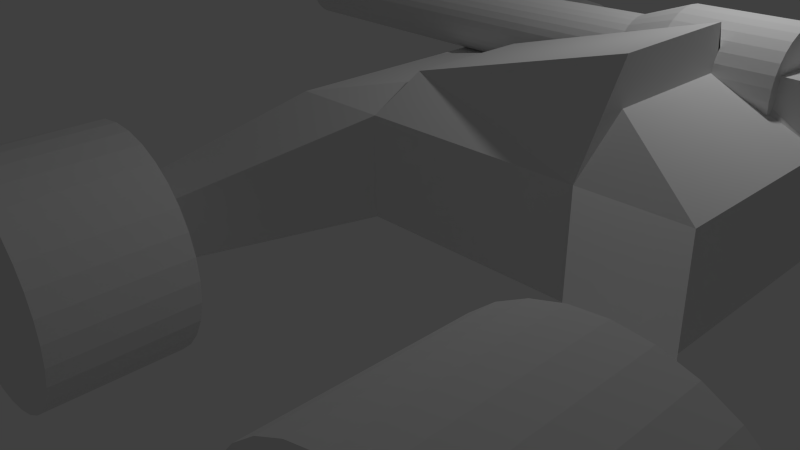 # Source: buggy.blend  (saved by Blender 2.76.0; exported with 4.5.12 LTS)
import bpy
from mathutils import Matrix  # noqa: F401  (used for matrix-valued properties, if any)

bpy.ops.wm.read_factory_settings(use_empty=True)
scene = bpy.context.scene
scene.name = 'Scene'

# ---- collections
col_collection_1 = bpy.data.collections.new('Collection 1'); scene.collection.children.link(col_collection_1)

# ---- world
world_world = bpy.data.worlds.new('World'); scene.world = world_world
world_world.color = (0.05088, 0.05088, 0.05088)
world_world.use_sun_shadow = False
world_world.sun_shadow_jitter_overblur = 0.0
world_world.cycles.sampling_method = 'MANUAL'
world_world.cycles.sample_map_resolution = 256

# ---- cameras
cam_camera = bpy.data.cameras.new('Camera')
cam_camera.clip_end = 100.0
cam_camera.lens = 35.0
cam_camera.sensor_width = 32.0
cam_camera.sensor_height = 18.0
cam_camera.ortho_scale = 7.314
cam_camera.dof.focus_distance = 0.0
cam_camera.dof.aperture_fstop = 128.0

# ---- lights
light_lamp = bpy.data.lights.new('Lamp', 'POINT')
light_lamp.transmission_factor = 0.0
light_lamp.cutoff_distance = 30.0
light_lamp.energy = 100.0
light_lamp.shadow_buffer_clip_start = 1.001
light_lamp.shadow_soft_size = 0.1
light_lamp.shadow_maximum_resolution = 0.006
light_lamp.use_absolute_resolution = True
light_lamp.cycles.use_multiple_importance_sampling = False

# ---- meshes
me_cylinder_004 = bpy.data.meshes.new('Cylinder.004')
me_cylinder_004.from_pydata([(0.0, 1.0, -1.0), (0.0, 1.0, 1.0), (0.1951, 0.9808, -1.0), (0.1951, 0.9808, 1.0), (0.3827, 0.9239, -1.0), (0.3827, 0.9239, 1.0), (0.5556, 0.8315, -1.0), (0.5556, 0.8315, 1.0), (0.7071, 0.7071, -1.0), (0.7071, 0.7071, 1.0), (0.8315, 0.5556, -1.0), (0.8315, 0.5556, 1.0), (0.9239, 0.3827, -1.0), (0.9239, 0.3827, 1.0), (0.9808, 0.1951, -1.0), (0.9808, 0.1951, 1.0), (1.0, 7.55e-08, -1.0), (1.0, 7.55e-08, 1.0), (0.9808, -0.1951, -1.0), (0.9808, -0.1951, 1.0), (0.9239, -0.3827, -1.0), (0.9239, -0.3827, 1.0), (0.8315, -0.5556, -1.0), (0.8315, -0.5556, 1.0), (0.7071, -0.7071, -1.0), (0.7071, -0.7071, 1.0), (0.5556, -0.8315, -1.0), (0.5556, -0.8315, 1.0), (0.3827, -0.9239, -1.0), (0.3827, -0.9239, 1.0), (0.1951, -0.9808, -1.0), (0.1951, -0.9808, 1.0), (-3.258e-07, -1.0, -1.0), (-3.258e-07, -1.0, 1.0), (-0.1951, -0.9808, -1.0), (-0.1951, -0.9808, 1.0), (-0.3827, -0.9239, -1.0), (-0.3827, -0.9239, 1.0), (-0.5556, -0.8315, -1.0), (-0.5556, -0.8315, 1.0), (-0.7071, -0.7071, -1.0), (-0.7071, -0.7071, 1.0), (-0.8315, -0.5556, -1.0), (-0.8315, -0.5556, 1.0), (-0.9239, -0.3827, -1.0), (-0.9239, -0.3827, 1.0), (-0.9808, -0.1951, -1.0), (-0.9808, -0.1951, 1.0), (-1.0, 9.656e-07, -1.0), (-1.0, 9.656e-07, 1.0), (-0.9808, 0.1951, -1.0), (-0.9808, 0.1951, 1.0), (-0.9239, 0.3827, -1.0), (-0.9239, 0.3827, 1.0), (-0.8315, 0.5556, -1.0), (-0.8315, 0.5556, 1.0), (-0.7071, 0.7071, -1.0), (-0.7071, 0.7071, 1.0), (-0.5556, 0.8315, -1.0), (-0.5556, 0.8315, 1.0), (-0.3827, 0.9239, -1.0), (-0.3827, 0.9239, 1.0), (-0.1951, 0.9808, -1.0), (-0.1951, 0.9808, 1.0), (-1.407e-07, 0.6774, -1.919), (0.1321, 0.6643, -1.919), (0.2592, 0.6258, -1.919), (0.3763, 0.5632, -1.919), (0.479, 0.479, -1.919), (0.5632, 0.3763, -1.919), (0.6258, 0.2592, -1.919), (0.6643, 0.1321, -1.919), (0.6774, 2.666e-07, -1.919), (0.6643, -0.1321, -1.919), (0.6258, -0.2592, -1.919), (0.5632, -0.3763, -1.919), (0.479, -0.479, -1.919), (0.3763, -0.5632, -1.919), (0.2592, -0.6258, -1.919), (0.1321, -0.6643, -1.919), (-3.614e-07, -0.6774, -1.919), (-0.1321, -0.6643, -1.919), (-0.2592, -0.6258, -1.919), (-0.3763, -0.5632, -1.919), (-0.479, -0.479, -1.919), (-0.5632, -0.3763, -1.919), (-0.6258, -0.2592, -1.919), (-0.6643, -0.1321, -1.919), (-0.6774, 8.695e-07, -1.919), (-0.6643, 0.1321, -1.919), (-0.6258, 0.2592, -1.919), (-0.5632, 0.3763, -1.919), (-0.479, 0.479, -1.919), (-0.3763, 0.5632, -1.919), (-0.2592, 0.6258, -1.919), (-0.1321, 0.6643, -1.919), (3.689e-07, 0.5877, -10.43), (0.1147, 0.5764, -10.43), (0.2249, 0.543, -10.43), (0.3265, 0.4887, -10.43), (0.4156, 0.4156, -10.43), (0.4887, 0.3265, -10.43), (0.543, 0.2249, -10.43), (0.5764, 0.1147, -10.43), (0.5877, 4.601e-07, -10.43), (0.5764, -0.1147, -10.43), (0.543, -0.2249, -10.43), (0.4887, -0.3265, -10.43), (0.4156, -0.4156, -10.43), (0.3265, -0.4887, -10.43), (0.2249, -0.543, -10.43), (0.1147, -0.5764, -10.43), (1.774e-07, -0.5877, -10.43), (-0.1147, -0.5764, -10.43), (-0.2249, -0.543, -10.43), (-0.3265, -0.4887, -10.43), (-0.4156, -0.4156, -10.43), (-0.4887, -0.3265, -10.43), (-0.543, -0.2249, -10.43), (-0.5764, -0.1147, -10.43), (-0.5877, 9.832e-07, -10.43), (-0.5764, 0.1147, -10.43), (-0.543, 0.2249, -10.43), (-0.4887, 0.3265, -10.43), (-0.4156, 0.4156, -10.43), (-0.3265, 0.4887, -10.43), (-0.2249, 0.543, -10.43), (-0.1147, 0.5764, -10.43)], [], [(0, 1, 3, 2), (2, 3, 5, 4), (4, 5, 7, 6), (6, 7, 9, 8), (8, 9, 11, 10), (10, 11, 13, 12), (12, 13, 15, 14), (14, 15, 17, 16), (16, 17, 19, 18), (18, 19, 21, 20), (20, 21, 23, 22), (22, 23, 25, 24), (24, 25, 27, 26), (26, 27, 29, 28), (28, 29, 31, 30), (30, 31, 33, 32), (32, 33, 35, 34), (34, 35, 37, 36), (36, 37, 39, 38), (38, 39, 41, 40), (40, 41, 43, 42), (42, 43, 45, 44), (44, 45, 47, 46), (46, 47, 49, 48), (48, 49, 51, 50), (50, 51, 53, 52), (52, 53, 55, 54), (54, 55, 57, 56), (56, 57, 59, 58), (58, 59, 61, 60), (3, 1, 63, 61, 59, 57, 55, 53, 51, 49, 47, 45, 43, 41, 39, 37, 35, 33, 31, 29, 27, 25, 23, 21, 19, 17, 15, 13, 11, 9, 7, 5), (62, 63, 1, 0), (60, 61, 63, 62), (6, 8, 68, 67), (71, 72, 104, 103), (24, 26, 77, 76), (42, 44, 86, 85), (60, 62, 95, 94), (16, 18, 73, 72), (34, 36, 82, 81), (52, 54, 91, 90), (8, 10, 69, 68), (26, 28, 78, 77), (44, 46, 87, 86), (0, 2, 65, 64), (62, 0, 64, 95), (18, 20, 74, 73), (36, 38, 83, 82), (54, 56, 92, 91), (10, 12, 70, 69), (28, 30, 79, 78), (46, 48, 88, 87), (2, 4, 66, 65), (20, 22, 75, 74), (38, 40, 84, 83), (56, 58, 93, 92), (12, 14, 71, 70), (30, 32, 80, 79), (48, 50, 89, 88), (4, 6, 67, 66), (22, 24, 76, 75), (40, 42, 85, 84), (58, 60, 94, 93), (14, 16, 72, 71), (32, 34, 81, 80), (50, 52, 90, 89), (96, 97, 98, 99, 100, 101, 102, 103, 104, 105, 106, 107, 108, 109, 110, 111, 112, 113, 114, 115, 116, 117, 118, 119, 120, 121, 122, 123, 124, 125, 126, 127), (85, 86, 118, 117), (72, 73, 105, 104), (86, 87, 119, 118), (73, 74, 106, 105), (87, 88, 120, 119), (74, 75, 107, 106), (88, 89, 121, 120), (75, 76, 108, 107), (89, 90, 122, 121), (76, 77, 109, 108), (90, 91, 123, 122), (77, 78, 110, 109), (64, 65, 97, 96), (91, 92, 124, 123), (78, 79, 111, 110), (65, 66, 98, 97), (92, 93, 125, 124), (79, 80, 112, 111), (66, 67, 99, 98), (93, 94, 126, 125), (80, 81, 113, 112), (67, 68, 100, 99), (94, 95, 127, 126), (81, 82, 114, 113), (68, 69, 101, 100), (95, 64, 96, 127), (82, 83, 115, 114), (69, 70, 102, 101), (83, 84, 116, 115), (70, 71, 103, 102), (84, 85, 117, 116)])
me_cylinder_004.use_remesh_preserve_volume = False
me_cylinder_004.use_remesh_preserve_attributes = False
me_cylinder_004.use_mirror_vertex_groups = False
me_cylinder_004.update()
me_cylinder_003 = bpy.data.meshes.new('Cylinder.003')
me_cylinder_003.from_pydata([(0.0, 1.0, -1.0), (0.0, 1.0, 1.0), (0.1951, 0.9808, -1.0), (0.1951, 0.9808, 1.0), (0.3827, 0.9239, -1.0), (0.3827, 0.9239, 1.0), (0.5556, 0.8315, -1.0), (0.5556, 0.8315, 1.0), (0.7071, 0.7071, -1.0), (0.7071, 0.7071, 1.0), (0.8315, 0.5556, -1.0), (0.8315, 0.5556, 1.0), (0.9239, 0.3827, -1.0), (0.9239, 0.3827, 1.0), (0.9808, 0.1951, -1.0), (0.9808, 0.1951, 1.0), (1.0, 7.55e-08, -1.0), (1.0, 7.55e-08, 1.0), (0.9808, -0.1951, -1.0), (0.9808, -0.1951, 1.0), (0.9239, -0.3827, -1.0), (0.9239, -0.3827, 1.0), (0.8315, -0.5556, -1.0), (0.8315, -0.5556, 1.0), (0.7071, -0.7071, -1.0), (0.7071, -0.7071, 1.0), (0.5556, -0.8315, -1.0), (0.5556, -0.8315, 1.0), (0.3827, -0.9239, -1.0), (0.3827, -0.9239, 1.0), (0.1951, -0.9808, -1.0), (0.1951, -0.9808, 1.0), (-3.258e-07, -1.0, -1.0), (-3.258e-07, -1.0, 1.0), (-0.1951, -0.9808, -1.0), (-0.1951, -0.9808, 1.0), (-0.3827, -0.9239, -1.0), (-0.3827, -0.9239, 1.0), (-0.5556, -0.8315, -1.0), (-0.5556, -0.8315, 1.0), (-0.7071, -0.7071, -1.0), (-0.7071, -0.7071, 1.0), (-0.8315, -0.5556, -1.0), (-0.8315, -0.5556, 1.0), (-0.9239, -0.3827, -1.0), (-0.9239, -0.3827, 1.0), (-0.9808, -0.1951, -1.0), (-0.9808, -0.1951, 1.0), (-1.0, 9.656e-07, -1.0), (-1.0, 9.656e-07, 1.0), (-0.9808, 0.1951, -1.0), (-0.9808, 0.1951, 1.0), (-0.9239, 0.3827, -1.0), (-0.9239, 0.3827, 1.0), (-0.8315, 0.5556, -1.0), (-0.8315, 0.5556, 1.0), (-0.7071, 0.7071, -1.0), (-0.7071, 0.7071, 1.0), (-0.5556, 0.8315, -1.0), (-0.5556, 0.8315, 1.0), (-0.3827, 0.9239, -1.0), (-0.3827, 0.9239, 1.0), (-0.1951, 0.9808, -1.0), (-0.1951, 0.9808, 1.0)], [], [(0, 1, 3, 2), (2, 3, 5, 4), (4, 5, 7, 6), (6, 7, 9, 8), (8, 9, 11, 10), (10, 11, 13, 12), (12, 13, 15, 14), (14, 15, 17, 16), (16, 17, 19, 18), (18, 19, 21, 20), (20, 21, 23, 22), (22, 23, 25, 24), (24, 25, 27, 26), (26, 27, 29, 28), (28, 29, 31, 30), (30, 31, 33, 32), (32, 33, 35, 34), (34, 35, 37, 36), (36, 37, 39, 38), (38, 39, 41, 40), (40, 41, 43, 42), (42, 43, 45, 44), (44, 45, 47, 46), (46, 47, 49, 48), (48, 49, 51, 50), (50, 51, 53, 52), (52, 53, 55, 54), (54, 55, 57, 56), (56, 57, 59, 58), (58, 59, 61, 60), (3, 1, 63, 61, 59, 57, 55, 53, 51, 49, 47, 45, 43, 41, 39, 37, 35, 33, 31, 29, 27, 25, 23, 21, 19, 17, 15, 13, 11, 9, 7, 5), (62, 63, 1, 0), (60, 61, 63, 62), (0, 2, 4, 6, 8, 10, 12, 14, 16, 18, 20, 22, 24, 26, 28, 30, 32, 34, 36, 38, 40, 42, 44, 46, 48, 50, 52, 54, 56, 58, 60, 62)])
me_cylinder_003.use_remesh_preserve_volume = False
me_cylinder_003.use_remesh_preserve_attributes = False
me_cylinder_003.use_mirror_vertex_groups = False
me_cylinder_003.update()
me_cylinder_002 = bpy.data.meshes.new('Cylinder.002')
me_cylinder_002.from_pydata([(0.0, 1.0, -1.0), (0.0, 1.0, 1.0), (0.1951, 0.9808, -1.0), (0.1951, 0.9808, 1.0), (0.3827, 0.9239, -1.0), (0.3827, 0.9239, 1.0), (0.5556, 0.8315, -1.0), (0.5556, 0.8315, 1.0), (0.7071, 0.7071, -1.0), (0.7071, 0.7071, 1.0), (0.8315, 0.5556, -1.0), (0.8315, 0.5556, 1.0), (0.9239, 0.3827, -1.0), (0.9239, 0.3827, 1.0), (0.9808, 0.1951, -1.0), (0.9808, 0.1951, 1.0), (1.0, 7.55e-08, -1.0), (1.0, 7.55e-08, 1.0), (0.9808, -0.1951, -1.0), (0.9808, -0.1951, 1.0), (0.9239, -0.3827, -1.0), (0.9239, -0.3827, 1.0), (0.8315, -0.5556, -1.0), (0.8315, -0.5556, 1.0), (0.7071, -0.7071, -1.0), (0.7071, -0.7071, 1.0), (0.5556, -0.8315, -1.0), (0.5556, -0.8315, 1.0), (0.3827, -0.9239, -1.0), (0.3827, -0.9239, 1.0), (0.1951, -0.9808, -1.0), (0.1951, -0.9808, 1.0), (-3.258e-07, -1.0, -1.0), (-3.258e-07, -1.0, 1.0), (-0.1951, -0.9808, -1.0), (-0.1951, -0.9808, 1.0), (-0.3827, -0.9239, -1.0), (-0.3827, -0.9239, 1.0), (-0.5556, -0.8315, -1.0), (-0.5556, -0.8315, 1.0), (-0.7071, -0.7071, -1.0), (-0.7071, -0.7071, 1.0), (-0.8315, -0.5556, -1.0), (-0.8315, -0.5556, 1.0), (-0.9239, -0.3827, -1.0), (-0.9239, -0.3827, 1.0), (-0.9808, -0.1951, -1.0), (-0.9808, -0.1951, 1.0), (-1.0, 9.656e-07, -1.0), (-1.0, 9.656e-07, 1.0), (-0.9808, 0.1951, -1.0), (-0.9808, 0.1951, 1.0), (-0.9239, 0.3827, -1.0), (-0.9239, 0.3827, 1.0), (-0.8315, 0.5556, -1.0), (-0.8315, 0.5556, 1.0), (-0.7071, 0.7071, -1.0), (-0.7071, 0.7071, 1.0), (-0.5556, 0.8315, -1.0), (-0.5556, 0.8315, 1.0), (-0.3827, 0.9239, -1.0), (-0.3827, 0.9239, 1.0), (-0.1951, 0.9808, -1.0), (-0.1951, 0.9808, 1.0)], [], [(0, 1, 3, 2), (2, 3, 5, 4), (4, 5, 7, 6), (6, 7, 9, 8), (8, 9, 11, 10), (10, 11, 13, 12), (12, 13, 15, 14), (14, 15, 17, 16), (16, 17, 19, 18), (18, 19, 21, 20), (20, 21, 23, 22), (22, 23, 25, 24), (24, 25, 27, 26), (26, 27, 29, 28), (28, 29, 31, 30), (30, 31, 33, 32), (32, 33, 35, 34), (34, 35, 37, 36), (36, 37, 39, 38), (38, 39, 41, 40), (40, 41, 43, 42), (42, 43, 45, 44), (44, 45, 47, 46), (46, 47, 49, 48), (48, 49, 51, 50), (50, 51, 53, 52), (52, 53, 55, 54), (54, 55, 57, 56), (56, 57, 59, 58), (58, 59, 61, 60), (3, 1, 63, 61, 59, 57, 55, 53, 51, 49, 47, 45, 43, 41, 39, 37, 35, 33, 31, 29, 27, 25, 23, 21, 19, 17, 15, 13, 11, 9, 7, 5), (62, 63, 1, 0), (60, 61, 63, 62), (0, 2, 4, 6, 8, 10, 12, 14, 16, 18, 20, 22, 24, 26, 28, 30, 32, 34, 36, 38, 40, 42, 44, 46, 48, 50, 52, 54, 56, 58, 60, 62)])
me_cylinder_002.use_remesh_preserve_volume = False
me_cylinder_002.use_remesh_preserve_attributes = False
me_cylinder_002.use_mirror_vertex_groups = False
me_cylinder_002.update()
me_cylinder_001 = bpy.data.meshes.new('Cylinder.001')
me_cylinder_001.from_pydata([(0.0, 1.0, -1.0), (0.0, 1.0, 1.0), (0.1951, 0.9808, -1.0), (0.1951, 0.9808, 1.0), (0.3827, 0.9239, -1.0), (0.3827, 0.9239, 1.0), (0.5556, 0.8315, -1.0), (0.5556, 0.8315, 1.0), (0.7071, 0.7071, -1.0), (0.7071, 0.7071, 1.0), (0.8315, 0.5556, -1.0), (0.8315, 0.5556, 1.0), (0.9239, 0.3827, -1.0), (0.9239, 0.3827, 1.0), (0.9808, 0.1951, -1.0), (0.9808, 0.1951, 1.0), (1.0, 7.55e-08, -1.0), (1.0, 7.55e-08, 1.0), (0.9808, -0.1951, -1.0), (0.9808, -0.1951, 1.0), (0.9239, -0.3827, -1.0), (0.9239, -0.3827, 1.0), (0.8315, -0.5556, -1.0), (0.8315, -0.5556, 1.0), (0.7071, -0.7071, -1.0), (0.7071, -0.7071, 1.0), (0.5556, -0.8315, -1.0), (0.5556, -0.8315, 1.0), (0.3827, -0.9239, -1.0), (0.3827, -0.9239, 1.0), (0.1951, -0.9808, -1.0), (0.1951, -0.9808, 1.0), (-3.258e-07, -1.0, -1.0), (-3.258e-07, -1.0, 1.0), (-0.1951, -0.9808, -1.0), (-0.1951, -0.9808, 1.0), (-0.3827, -0.9239, -1.0), (-0.3827, -0.9239, 1.0), (-0.5556, -0.8315, -1.0), (-0.5556, -0.8315, 1.0), (-0.7071, -0.7071, -1.0), (-0.7071, -0.7071, 1.0), (-0.8315, -0.5556, -1.0), (-0.8315, -0.5556, 1.0), (-0.9239, -0.3827, -1.0), (-0.9239, -0.3827, 1.0), (-0.9808, -0.1951, -1.0), (-0.9808, -0.1951, 1.0), (-1.0, 9.656e-07, -1.0), (-1.0, 9.656e-07, 1.0), (-0.9808, 0.1951, -1.0), (-0.9808, 0.1951, 1.0), (-0.9239, 0.3827, -1.0), (-0.9239, 0.3827, 1.0), (-0.8315, 0.5556, -1.0), (-0.8315, 0.5556, 1.0), (-0.7071, 0.7071, -1.0), (-0.7071, 0.7071, 1.0), (-0.5556, 0.8315, -1.0), (-0.5556, 0.8315, 1.0), (-0.3827, 0.9239, -1.0), (-0.3827, 0.9239, 1.0), (-0.1951, 0.9808, -1.0), (-0.1951, 0.9808, 1.0)], [], [(0, 1, 3, 2), (2, 3, 5, 4), (4, 5, 7, 6), (6, 7, 9, 8), (8, 9, 11, 10), (10, 11, 13, 12), (12, 13, 15, 14), (14, 15, 17, 16), (16, 17, 19, 18), (18, 19, 21, 20), (20, 21, 23, 22), (22, 23, 25, 24), (24, 25, 27, 26), (26, 27, 29, 28), (28, 29, 31, 30), (30, 31, 33, 32), (32, 33, 35, 34), (34, 35, 37, 36), (36, 37, 39, 38), (38, 39, 41, 40), (40, 41, 43, 42), (42, 43, 45, 44), (44, 45, 47, 46), (46, 47, 49, 48), (48, 49, 51, 50), (50, 51, 53, 52), (52, 53, 55, 54), (54, 55, 57, 56), (56, 57, 59, 58), (58, 59, 61, 60), (3, 1, 63, 61, 59, 57, 55, 53, 51, 49, 47, 45, 43, 41, 39, 37, 35, 33, 31, 29, 27, 25, 23, 21, 19, 17, 15, 13, 11, 9, 7, 5), (62, 63, 1, 0), (60, 61, 63, 62), (0, 2, 4, 6, 8, 10, 12, 14, 16, 18, 20, 22, 24, 26, 28, 30, 32, 34, 36, 38, 40, 42, 44, 46, 48, 50, 52, 54, 56, 58, 60, 62)])
me_cylinder_001.use_remesh_preserve_volume = False
me_cylinder_001.use_remesh_preserve_attributes = False
me_cylinder_001.use_mirror_vertex_groups = False
me_cylinder_001.update()
me_cube_001 = bpy.data.meshes.new('Cube.001')
me_cube_001.from_pydata([(-1.903, -9.769, -0.8596), (-1.903, -9.769, 1.14), (2.276, -4.676, 1.169), (2.276, -4.676, 4.489), (0.09686, -9.769, -0.8596), (0.09686, -9.769, 1.14), (5.597, -4.676, 1.169), (5.597, -4.676, 4.489), (2.276, 4.682, 4.489), (2.276, 4.682, 1.169), (5.597, 4.682, 4.489), (5.597, 4.682, 1.169), (-1.869, 9.904, 1.064), (-1.869, 9.904, -0.9064), (0.1014, 9.904, 1.064), (0.1014, 9.904, -0.9064), (12.78, -4.676, 4.489), (12.78, -4.676, 1.169), (12.78, 4.682, 4.489), (12.78, 4.682, 1.169), (16.06, -4.676, 4.489), (16.06, -4.676, 1.169), (16.06, 4.682, 6.145), (16.06, 4.682, 1.169), (16.28, -9.791, 1.355), (16.28, -9.791, -1.034), (16.28, 9.797, 1.355), (16.28, 9.797, -1.034), (18.64, -9.791, 1.355), (18.64, -9.791, -1.034), (18.64, 9.797, 1.355), (18.64, 9.797, -1.034), (5.597, 4.682, 4.489), (5.597, 4.682, 4.489), (5.597, 4.682, 4.489), (5.597, -4.676, 4.489), (5.597, -4.676, 4.489), (5.597, -4.676, 4.489), (12.78, 4.682, 4.489), (12.78, 4.682, 6.145), (12.78, 4.682, 4.489), (12.78, -4.676, 4.489), (12.78, -4.676, 4.489), (12.78, -4.676, 4.489), (5.597, -2.845, 1.169), (5.597, -2.845, 5.458), (2.276, -2.845, 1.169), (2.276, -2.845, 4.489), (12.78, -2.845, 1.169), (12.78, -2.845, 7.382), (16.06, -2.845, 1.169), (16.06, -2.845, 4.489), (5.597, -2.845, 5.159), (12.78, -2.845, 5.985), (5.597, 1.58, 1.169), (2.276, 1.58, 1.169), (12.78, 1.58, 1.169), (16.06, 1.58, 1.169), (5.597, 1.58, 5.159), (5.597, 1.58, 5.458), (2.276, 1.58, 4.489), (12.78, 1.58, 7.382), (16.06, 1.58, 4.489), (12.78, 1.58, 5.985), (5.597, 1.827, 1.169), (2.276, 1.827, 1.169), (12.78, 1.827, 1.169), (16.06, 1.827, 1.169), (5.597, 1.827, 4.462), (5.597, 1.827, 4.437), (2.276, 1.827, 4.489), (12.78, 1.827, 4.599), (16.06, 1.827, 6.145), (12.78, 1.827, 6.234)], [], [(1, 3, 2, 0), (33, 10, 18, 38), (7, 37, 36), (5, 1, 0, 4), (0, 2, 6, 4), (37, 7, 35), (10, 33, 34), (64, 65, 9, 11), (68, 69, 10, 32), (65, 70, 8, 9), (12, 14, 15, 13), (9, 8, 12, 13), (11, 9, 13, 15), (32, 10, 34), (66, 19, 23, 67), (45, 7, 16, 49), (7, 36, 41, 16), (64, 11, 19, 66), (72, 67, 23, 22), (18, 39, 40), (49, 16, 42, 53), (21, 20, 28, 29), (24, 25, 29, 28), (27, 26, 30, 31), (17, 21, 29, 25), (16, 41, 43), (22, 23, 31, 30), (42, 16, 43), (23, 19, 27, 31), (38, 18, 40), (70, 68, 32, 8), (33, 11, 15, 14, 34), (8, 32, 34, 14, 12), (5, 37, 35, 3, 1), (36, 6, 17, 41), (37, 5, 4, 6, 36), (11, 33, 38, 19), (39, 22, 30, 26, 40), (19, 38, 40, 26, 27), (41, 17, 25, 24, 43), (53, 42, 20, 51), (20, 42, 43, 24, 28), (63, 53, 51, 62), (3, 35, 52, 47), (61, 49, 53, 63), (20, 21, 50, 51), (6, 44, 48, 17), (59, 45, 49, 61), (17, 48, 50, 21), (2, 3, 47, 46), (35, 7, 45, 52), (6, 2, 46, 44), (69, 59, 61, 71), (71, 61, 63, 73), (73, 63, 62, 72), (47, 52, 58, 60), (51, 50, 57, 62), (44, 54, 56, 48), (48, 56, 57, 50), (46, 47, 60, 55), (52, 45, 59, 58), (44, 46, 55, 54), (39, 73, 72, 22), (18, 71, 73, 39), (10, 69, 71, 18), (60, 58, 68, 70), (62, 57, 67, 72), (54, 64, 66, 56), (56, 66, 67, 57), (55, 60, 70, 65), (58, 59, 69, 68), (54, 55, 65, 64)])
me_cube_001.use_remesh_preserve_volume = False
me_cube_001.use_remesh_preserve_attributes = False
me_cube_001.use_mirror_vertex_groups = False
me_cube_001.update()
me_cylinder = bpy.data.meshes.new('Cylinder')
me_cylinder.from_pydata([(0.0, 1.0, -1.0), (0.0, 1.0, 1.0), (0.1951, 0.9808, -1.0), (0.1951, 0.9808, 1.0), (0.3827, 0.9239, -1.0), (0.3827, 0.9239, 1.0), (0.5556, 0.8315, -1.0), (0.5556, 0.8315, 1.0), (0.7071, 0.7071, -1.0), (0.7071, 0.7071, 1.0), (0.8315, 0.5556, -1.0), (0.8315, 0.5556, 1.0), (0.9239, 0.3827, -1.0), (0.9239, 0.3827, 1.0), (0.9808, 0.1951, -1.0), (0.9808, 0.1951, 1.0), (1.0, 7.55e-08, -1.0), (1.0, 7.55e-08, 1.0), (0.9808, -0.1951, -1.0), (0.9808, -0.1951, 1.0), (0.9239, -0.3827, -1.0), (0.9239, -0.3827, 1.0), (0.8315, -0.5556, -1.0), (0.8315, -0.5556, 1.0), (0.7071, -0.7071, -1.0), (0.7071, -0.7071, 1.0), (0.5556, -0.8315, -1.0), (0.5556, -0.8315, 1.0), (0.3827, -0.9239, -1.0), (0.3827, -0.9239, 1.0), (0.1951, -0.9808, -1.0), (0.1951, -0.9808, 1.0), (-3.258e-07, -1.0, -1.0), (-3.258e-07, -1.0, 1.0), (-0.1951, -0.9808, -1.0), (-0.1951, -0.9808, 1.0), (-0.3827, -0.9239, -1.0), (-0.3827, -0.9239, 1.0), (-0.5556, -0.8315, -1.0), (-0.5556, -0.8315, 1.0), (-0.7071, -0.7071, -1.0), (-0.7071, -0.7071, 1.0), (-0.8315, -0.5556, -1.0), (-0.8315, -0.5556, 1.0), (-0.9239, -0.3827, -1.0), (-0.9239, -0.3827, 1.0), (-0.9808, -0.1951, -1.0), (-0.9808, -0.1951, 1.0), (-1.0, 9.656e-07, -1.0), (-1.0, 9.656e-07, 1.0), (-0.9808, 0.1951, -1.0), (-0.9808, 0.1951, 1.0), (-0.9239, 0.3827, -1.0), (-0.9239, 0.3827, 1.0), (-0.8315, 0.5556, -1.0), (-0.8315, 0.5556, 1.0), (-0.7071, 0.7071, -1.0), (-0.7071, 0.7071, 1.0), (-0.5556, 0.8315, -1.0), (-0.5556, 0.8315, 1.0), (-0.3827, 0.9239, -1.0), (-0.3827, 0.9239, 1.0), (-0.1951, 0.9808, -1.0), (-0.1951, 0.9808, 1.0)], [], [(0, 1, 3, 2), (2, 3, 5, 4), (4, 5, 7, 6), (6, 7, 9, 8), (8, 9, 11, 10), (10, 11, 13, 12), (12, 13, 15, 14), (14, 15, 17, 16), (16, 17, 19, 18), (18, 19, 21, 20), (20, 21, 23, 22), (22, 23, 25, 24), (24, 25, 27, 26), (26, 27, 29, 28), (28, 29, 31, 30), (30, 31, 33, 32), (32, 33, 35, 34), (34, 35, 37, 36), (36, 37, 39, 38), (38, 39, 41, 40), (40, 41, 43, 42), (42, 43, 45, 44), (44, 45, 47, 46), (46, 47, 49, 48), (48, 49, 51, 50), (50, 51, 53, 52), (52, 53, 55, 54), (54, 55, 57, 56), (56, 57, 59, 58), (58, 59, 61, 60), (3, 1, 63, 61, 59, 57, 55, 53, 51, 49, 47, 45, 43, 41, 39, 37, 35, 33, 31, 29, 27, 25, 23, 21, 19, 17, 15, 13, 11, 9, 7, 5), (62, 63, 1, 0), (60, 61, 63, 62), (0, 2, 4, 6, 8, 10, 12, 14, 16, 18, 20, 22, 24, 26, 28, 30, 32, 34, 36, 38, 40, 42, 44, 46, 48, 50, 52, 54, 56, 58, 60, 62)])
me_cylinder.use_remesh_preserve_volume = False
me_cylinder.use_remesh_preserve_attributes = False
me_cylinder.use_mirror_vertex_groups = False
me_cylinder.update()

# ---- objects
ob_cylinder_004 = bpy.data.objects.new('Cylinder.004', me_cylinder_004)
ob_cylinder_003 = bpy.data.objects.new('Cylinder.003', me_cylinder_003)
ob_cylinder_002 = bpy.data.objects.new('Cylinder.002', me_cylinder_002)
ob_cylinder_001 = bpy.data.objects.new('Cylinder.001', me_cylinder_001)
ob_cube = bpy.data.objects.new('Cube', me_cube_001)
ob_cylinder = bpy.data.objects.new('Cylinder', me_cylinder)
ob_lamp = bpy.data.objects.new('Lamp', light_lamp)
ob_camera = bpy.data.objects.new('Camera', cam_camera)

# ---- transforms, parenting, visibility, modifiers, constraints
ob_cylinder_004.location = (3.967, 0.9823, 2.999)
ob_cylinder_004.rotation_euler = (-1.344e-07, 1.571, 0.0)
ob_cylinder_004.scale = (0.5518, 0.5518, 0.5518)
ob_cylinder_004.lineart.crease_threshold = 0.0
ob_cylinder_003.location = (5.381, 3.993, 1.415)
ob_cylinder_003.rotation_euler = (1.572, 2.22e-16, 2.223e-16)
ob_cylinder_003.scale = (1.42, 1.42, 0.8699)
ob_cylinder_003.lineart.crease_threshold = 0.0
ob_cylinder_002.location = (5.381, -3.912, 1.415)
ob_cylinder_002.rotation_euler = (1.572, 2.22e-16, 2.223e-16)
ob_cylinder_002.scale = (1.42, 1.42, 0.8699)
ob_cylinder_002.lineart.crease_threshold = 0.0
ob_cylinder_001.location = (-0.2357, 3.775, 1.25)
ob_cylinder_001.rotation_euler = (1.572, 2.22e-16, 2.223e-16)
ob_cylinder_001.scale = (1.25, 1.25, 0.7658)
ob_cylinder_001.lineart.crease_threshold = 0.0
ob_cube.location = (-0.003691, 0.005906, 1.269)
ob_cube.scale = (0.3108, 0.3108, 0.3108)
ob_cube.lineart.crease_threshold = 0.0
ob_cylinder.location = (-0.2357, -3.8, 1.25)
ob_cylinder.rotation_euler = (1.572, 2.22e-16, 2.223e-16)
ob_cylinder.scale = (1.25, 1.25, 0.7658)
ob_cylinder.lineart.crease_threshold = 0.0
ob_lamp.location = (4.076, 1.005, 5.904)
ob_lamp.rotation_euler = (0.6503, 0.05522, 1.866)
ob_lamp.lock_rotations_4d = False
ob_lamp.empty_display_type = 'ARROWS'
ob_lamp.color = (0.0, 0.0, 0.0, 0.0)
ob_lamp.lineart.crease_threshold = 0.0
ob_camera.location = (7.481, -6.508, 5.344)
ob_camera.rotation_euler = (1.109, 0.01082, 0.8149)
ob_camera.lock_rotations_4d = False
ob_camera.empty_display_type = 'ARROWS'
ob_camera.color = (0.0, 0.0, 0.0, 0.0)
ob_camera.display_type = 'WIRE'
ob_camera.lineart.crease_threshold = 0.0

# ---- collection membership
col_collection_1.objects.link(ob_cylinder_004)
col_collection_1.objects.link(ob_cylinder_003)
col_collection_1.objects.link(ob_cylinder_002)
col_collection_1.objects.link(ob_cylinder_001)
col_collection_1.objects.link(ob_cube)
col_collection_1.objects.link(ob_cylinder)
col_collection_1.objects.link(ob_lamp)
col_collection_1.objects.link(ob_camera)

# ---- scene / render settings (as saved in the file)
scene.camera = ob_camera
scene.frame_start = 1; scene.frame_end = 250; scene.frame_set(1)
scene.render.engine = 'BLENDER_EEVEE_NEXT'
scene.render.resolution_percentage = 50
scene.render.dither_intensity = 0.0
scene.cycles.use_denoising = False
scene.cycles.samples = 10
scene.cycles.sampling_pattern = 'TABULATED_SOBOL'
scene.cycles.light_sampling_threshold = 0.0
scene.cycles.use_adaptive_sampling = False
scene.cycles.use_light_tree = False
scene.cycles.blur_glossy = 0.0
scene.cycles.pixel_filter_type = 'GAUSSIAN'
scene.cycles.sample_clamp_indirect = 0.0
scene.view_settings.view_transform = 'Standard'
bpy.context.view_layer.update()
